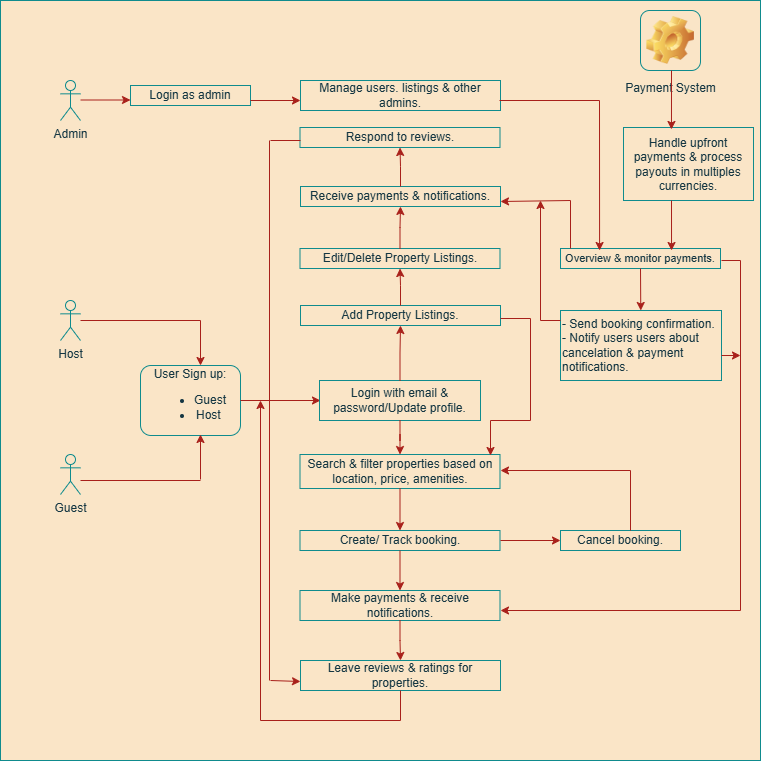

The diagram above was exported from draw.io. Its source (the exported page's mxGraphModel, read from the mxfile embedded in the PNG):
<mxGraphModel dx="880" dy="427" grid="1" gridSize="10" guides="1" tooltips="1" connect="1" arrows="1" fold="1" page="1" pageScale="1" pageWidth="850" pageHeight="1100" math="0" shadow="0">
  <root>
    <mxCell id="0" />
    <mxCell id="1" parent="0" />
    <mxCell id="lTNbC5-p6HiSAmssnZkr-89" value="" style="rounded=0;whiteSpace=wrap;html=1;labelBackgroundColor=none;fillColor=#FAE5C7;strokeColor=#0F8B8D;fontColor=#143642;" vertex="1" parent="1">
      <mxGeometry x="80" width="760" height="760" as="geometry" />
    </mxCell>
    <mxCell id="lTNbC5-p6HiSAmssnZkr-1" value="&lt;div style=&quot;&quot;&gt;&lt;span style=&quot;background-color: initial;&quot;&gt;User Sign up:&lt;/span&gt;&lt;/div&gt;&lt;div&gt;&lt;ul&gt;&lt;li style=&quot;&quot;&gt;&lt;span style=&quot;background-color: initial;&quot;&gt;Guest&lt;/span&gt;&lt;/li&gt;&lt;li style=&quot;&quot;&gt;&lt;span style=&quot;background-color: initial;&quot;&gt;Host&amp;nbsp;&lt;/span&gt;&lt;/li&gt;&lt;/ul&gt;&lt;/div&gt;" style="rounded=1;whiteSpace=wrap;html=1;align=center;labelBackgroundColor=none;fillColor=#FAE5C7;strokeColor=#0F8B8D;fontColor=#143642;" vertex="1" parent="1">
      <mxGeometry x="220" y="365" width="100" height="70" as="geometry" />
    </mxCell>
    <mxCell id="lTNbC5-p6HiSAmssnZkr-2" value="" style="endArrow=classic;html=1;rounded=0;labelBackgroundColor=none;strokeColor=#A8201A;fontColor=default;" edge="1" parent="1">
      <mxGeometry width="50" height="50" relative="1" as="geometry">
        <mxPoint x="280" y="320" as="sourcePoint" />
        <mxPoint x="280" y="365" as="targetPoint" />
      </mxGeometry>
    </mxCell>
    <mxCell id="lTNbC5-p6HiSAmssnZkr-3" value="" style="endArrow=none;html=1;rounded=0;labelBackgroundColor=none;strokeColor=#A8201A;fontColor=default;" edge="1" parent="1" source="lTNbC5-p6HiSAmssnZkr-4">
      <mxGeometry width="50" height="50" relative="1" as="geometry">
        <mxPoint x="190" y="320" as="sourcePoint" />
        <mxPoint x="280" y="320" as="targetPoint" />
      </mxGeometry>
    </mxCell>
    <mxCell id="lTNbC5-p6HiSAmssnZkr-4" value="Host" style="shape=umlActor;verticalLabelPosition=bottom;verticalAlign=top;html=1;outlineConnect=0;labelBackgroundColor=none;fillColor=#FAE5C7;strokeColor=#0F8B8D;fontColor=#143642;" vertex="1" parent="1">
      <mxGeometry x="140" y="300" width="20" height="40" as="geometry" />
    </mxCell>
    <mxCell id="lTNbC5-p6HiSAmssnZkr-13" value="Guest" style="shape=umlActor;verticalLabelPosition=bottom;verticalAlign=top;html=1;outlineConnect=0;labelBackgroundColor=none;fillColor=#FAE5C7;strokeColor=#0F8B8D;fontColor=#143642;" vertex="1" parent="1">
      <mxGeometry x="140" y="454" width="20" height="40" as="geometry" />
    </mxCell>
    <mxCell id="lTNbC5-p6HiSAmssnZkr-15" value="" style="endArrow=classic;html=1;rounded=0;labelBackgroundColor=none;strokeColor=#A8201A;fontColor=default;" edge="1" parent="1">
      <mxGeometry width="50" height="50" relative="1" as="geometry">
        <mxPoint x="280" y="479" as="sourcePoint" />
        <mxPoint x="280" y="434" as="targetPoint" />
      </mxGeometry>
    </mxCell>
    <mxCell id="lTNbC5-p6HiSAmssnZkr-16" value="" style="endArrow=none;html=1;rounded=0;labelBackgroundColor=none;strokeColor=#A8201A;fontColor=default;" edge="1" parent="1">
      <mxGeometry width="50" height="50" relative="1" as="geometry">
        <mxPoint x="160" y="480" as="sourcePoint" />
        <mxPoint x="280" y="480" as="targetPoint" />
      </mxGeometry>
    </mxCell>
    <mxCell id="lTNbC5-p6HiSAmssnZkr-17" value="" style="endArrow=classic;html=1;rounded=0;labelBackgroundColor=none;strokeColor=#A8201A;fontColor=default;" edge="1" parent="1">
      <mxGeometry width="50" height="50" relative="1" as="geometry">
        <mxPoint x="320" y="400" as="sourcePoint" />
        <mxPoint x="400" y="400" as="targetPoint" />
      </mxGeometry>
    </mxCell>
    <mxCell id="lTNbC5-p6HiSAmssnZkr-19" value="Login with email &amp;amp; password/&lt;span style=&quot;background-color: initial;&quot;&gt;Update profile.&lt;/span&gt;" style="rounded=0;whiteSpace=wrap;html=1;align=center;labelBackgroundColor=none;fillColor=#FAE5C7;strokeColor=#0F8B8D;fontColor=#143642;" vertex="1" parent="1">
      <mxGeometry x="399" y="380" width="161" height="40" as="geometry" />
    </mxCell>
    <mxCell id="lTNbC5-p6HiSAmssnZkr-26" value="" style="edgeStyle=orthogonalEdgeStyle;rounded=0;orthogonalLoop=1;jettySize=auto;html=1;labelBackgroundColor=none;strokeColor=#A8201A;fontColor=default;" edge="1" parent="1" source="lTNbC5-p6HiSAmssnZkr-19" target="lTNbC5-p6HiSAmssnZkr-20">
      <mxGeometry relative="1" as="geometry" />
    </mxCell>
    <mxCell id="lTNbC5-p6HiSAmssnZkr-20" value="Add Property Listings." style="rounded=0;whiteSpace=wrap;html=1;labelBackgroundColor=none;fillColor=#FAE5C7;strokeColor=#0F8B8D;fontColor=#143642;" vertex="1" parent="1">
      <mxGeometry x="380" y="305" width="200" height="20" as="geometry" />
    </mxCell>
    <mxCell id="lTNbC5-p6HiSAmssnZkr-28" value="" style="edgeStyle=orthogonalEdgeStyle;rounded=0;orthogonalLoop=1;jettySize=auto;html=1;labelBackgroundColor=none;strokeColor=#A8201A;fontColor=default;" edge="1" parent="1" source="lTNbC5-p6HiSAmssnZkr-20" target="lTNbC5-p6HiSAmssnZkr-21">
      <mxGeometry relative="1" as="geometry" />
    </mxCell>
    <mxCell id="lTNbC5-p6HiSAmssnZkr-21" value="Edit/Delete Property Listings." style="rounded=0;whiteSpace=wrap;html=1;labelBackgroundColor=none;fillColor=#FAE5C7;strokeColor=#0F8B8D;fontColor=#143642;" vertex="1" parent="1">
      <mxGeometry x="379.5" y="248" width="200" height="20" as="geometry" />
    </mxCell>
    <mxCell id="lTNbC5-p6HiSAmssnZkr-29" value="" style="edgeStyle=orthogonalEdgeStyle;rounded=0;orthogonalLoop=1;jettySize=auto;html=1;labelBackgroundColor=none;strokeColor=#A8201A;fontColor=default;" edge="1" parent="1" source="lTNbC5-p6HiSAmssnZkr-21" target="lTNbC5-p6HiSAmssnZkr-22">
      <mxGeometry relative="1" as="geometry" />
    </mxCell>
    <mxCell id="lTNbC5-p6HiSAmssnZkr-22" value="Receive payments &amp;amp; notifications." style="rounded=0;whiteSpace=wrap;html=1;labelBackgroundColor=none;fillColor=#FAE5C7;strokeColor=#0F8B8D;fontColor=#143642;" vertex="1" parent="1">
      <mxGeometry x="380" y="186" width="200" height="20" as="geometry" />
    </mxCell>
    <mxCell id="lTNbC5-p6HiSAmssnZkr-30" value="" style="edgeStyle=orthogonalEdgeStyle;rounded=0;orthogonalLoop=1;jettySize=auto;html=1;labelBackgroundColor=none;strokeColor=#A8201A;fontColor=default;" edge="1" parent="1" source="lTNbC5-p6HiSAmssnZkr-22" target="lTNbC5-p6HiSAmssnZkr-25">
      <mxGeometry relative="1" as="geometry" />
    </mxCell>
    <mxCell id="lTNbC5-p6HiSAmssnZkr-25" value="Respond to reviews." style="rounded=0;whiteSpace=wrap;html=1;labelBackgroundColor=none;fillColor=#FAE5C7;strokeColor=#0F8B8D;fontColor=#143642;" vertex="1" parent="1">
      <mxGeometry x="379.5" y="127" width="200" height="20" as="geometry" />
    </mxCell>
    <mxCell id="lTNbC5-p6HiSAmssnZkr-35" value="" style="edgeStyle=orthogonalEdgeStyle;rounded=0;orthogonalLoop=1;jettySize=auto;html=1;labelBackgroundColor=none;strokeColor=#A8201A;fontColor=default;" edge="1" parent="1" source="lTNbC5-p6HiSAmssnZkr-19" target="lTNbC5-p6HiSAmssnZkr-31">
      <mxGeometry relative="1" as="geometry" />
    </mxCell>
    <mxCell id="lTNbC5-p6HiSAmssnZkr-31" value="Search &amp;amp; filter properties based on location, price, amenities." style="rounded=0;whiteSpace=wrap;html=1;labelBackgroundColor=none;fillColor=#FAE5C7;strokeColor=#0F8B8D;fontColor=#143642;" vertex="1" parent="1">
      <mxGeometry x="379.5" y="454" width="200" height="34" as="geometry" />
    </mxCell>
    <mxCell id="lTNbC5-p6HiSAmssnZkr-36" value="" style="edgeStyle=orthogonalEdgeStyle;rounded=0;orthogonalLoop=1;jettySize=auto;html=1;labelBackgroundColor=none;strokeColor=#A8201A;fontColor=default;" edge="1" parent="1" source="lTNbC5-p6HiSAmssnZkr-31" target="lTNbC5-p6HiSAmssnZkr-32">
      <mxGeometry relative="1" as="geometry" />
    </mxCell>
    <mxCell id="lTNbC5-p6HiSAmssnZkr-32" value="Create/ Track booking." style="rounded=0;whiteSpace=wrap;html=1;labelBackgroundColor=none;fillColor=#FAE5C7;strokeColor=#0F8B8D;fontColor=#143642;" vertex="1" parent="1">
      <mxGeometry x="379.5" y="530" width="200" height="20" as="geometry" />
    </mxCell>
    <mxCell id="lTNbC5-p6HiSAmssnZkr-37" value="" style="edgeStyle=orthogonalEdgeStyle;rounded=0;orthogonalLoop=1;jettySize=auto;html=1;labelBackgroundColor=none;strokeColor=#A8201A;fontColor=default;" edge="1" parent="1" source="lTNbC5-p6HiSAmssnZkr-32" target="lTNbC5-p6HiSAmssnZkr-33">
      <mxGeometry relative="1" as="geometry" />
    </mxCell>
    <mxCell id="lTNbC5-p6HiSAmssnZkr-33" value="Make payments &amp;amp; receive notifications." style="rounded=0;whiteSpace=wrap;html=1;align=center;labelBackgroundColor=none;fillColor=#FAE5C7;strokeColor=#0F8B8D;fontColor=#143642;" vertex="1" parent="1">
      <mxGeometry x="379.5" y="590" width="200" height="30" as="geometry" />
    </mxCell>
    <mxCell id="lTNbC5-p6HiSAmssnZkr-38" value="" style="edgeStyle=orthogonalEdgeStyle;rounded=0;orthogonalLoop=1;jettySize=auto;html=1;labelBackgroundColor=none;strokeColor=#A8201A;fontColor=default;" edge="1" parent="1" source="lTNbC5-p6HiSAmssnZkr-33" target="lTNbC5-p6HiSAmssnZkr-34">
      <mxGeometry relative="1" as="geometry" />
    </mxCell>
    <mxCell id="lTNbC5-p6HiSAmssnZkr-34" value="Leave reviews &amp;amp; ratings for properties." style="rounded=0;whiteSpace=wrap;html=1;labelBackgroundColor=none;fillColor=#FAE5C7;strokeColor=#0F8B8D;fontColor=#143642;" vertex="1" parent="1">
      <mxGeometry x="380" y="660" width="200" height="30" as="geometry" />
    </mxCell>
    <mxCell id="lTNbC5-p6HiSAmssnZkr-50" value="" style="endArrow=none;html=1;rounded=0;labelBackgroundColor=none;strokeColor=#A8201A;fontColor=default;" edge="1" parent="1">
      <mxGeometry width="50" height="50" relative="1" as="geometry">
        <mxPoint x="350" y="140" as="sourcePoint" />
        <mxPoint x="380" y="140" as="targetPoint" />
      </mxGeometry>
    </mxCell>
    <mxCell id="lTNbC5-p6HiSAmssnZkr-51" value="" style="endArrow=none;html=1;rounded=0;labelBackgroundColor=none;strokeColor=#A8201A;fontColor=default;" edge="1" parent="1">
      <mxGeometry width="50" height="50" relative="1" as="geometry">
        <mxPoint x="349" y="680" as="sourcePoint" />
        <mxPoint x="349" y="140" as="targetPoint" />
      </mxGeometry>
    </mxCell>
    <mxCell id="lTNbC5-p6HiSAmssnZkr-52" value="" style="endArrow=classic;html=1;rounded=0;entryX=0;entryY=0.5;entryDx=0;entryDy=0;labelBackgroundColor=none;strokeColor=#A8201A;fontColor=default;" edge="1" parent="1">
      <mxGeometry width="50" height="50" relative="1" as="geometry">
        <mxPoint x="350" y="680" as="sourcePoint" />
        <mxPoint x="380" y="681" as="targetPoint" />
      </mxGeometry>
    </mxCell>
    <mxCell id="lTNbC5-p6HiSAmssnZkr-53" value="" style="endArrow=none;html=1;rounded=0;labelBackgroundColor=none;strokeColor=#A8201A;fontColor=default;" edge="1" parent="1">
      <mxGeometry width="50" height="50" relative="1" as="geometry">
        <mxPoint x="480" y="720" as="sourcePoint" />
        <mxPoint x="480" y="690" as="targetPoint" />
      </mxGeometry>
    </mxCell>
    <mxCell id="lTNbC5-p6HiSAmssnZkr-54" value="" style="endArrow=none;html=1;rounded=0;labelBackgroundColor=none;strokeColor=#A8201A;fontColor=default;" edge="1" parent="1">
      <mxGeometry width="50" height="50" relative="1" as="geometry">
        <mxPoint x="340" y="720" as="sourcePoint" />
        <mxPoint x="480" y="720" as="targetPoint" />
      </mxGeometry>
    </mxCell>
    <mxCell id="lTNbC5-p6HiSAmssnZkr-55" value="" style="endArrow=none;html=1;rounded=0;labelBackgroundColor=none;strokeColor=#A8201A;fontColor=default;" edge="1" parent="1">
      <mxGeometry width="50" height="50" relative="1" as="geometry">
        <mxPoint x="340" y="720" as="sourcePoint" />
        <mxPoint x="340" y="430" as="targetPoint" />
      </mxGeometry>
    </mxCell>
    <mxCell id="lTNbC5-p6HiSAmssnZkr-56" value="" style="endArrow=classic;html=1;rounded=0;labelBackgroundColor=none;strokeColor=#A8201A;fontColor=default;" edge="1" parent="1">
      <mxGeometry width="50" height="50" relative="1" as="geometry">
        <mxPoint x="340" y="490" as="sourcePoint" />
        <mxPoint x="340" y="400" as="targetPoint" />
      </mxGeometry>
    </mxCell>
    <mxCell id="lTNbC5-p6HiSAmssnZkr-58" value="" style="endArrow=none;html=1;rounded=0;labelBackgroundColor=none;strokeColor=#A8201A;fontColor=default;" edge="1" parent="1">
      <mxGeometry width="50" height="50" relative="1" as="geometry">
        <mxPoint x="580" y="318" as="sourcePoint" />
        <mxPoint x="610" y="318" as="targetPoint" />
      </mxGeometry>
    </mxCell>
    <mxCell id="lTNbC5-p6HiSAmssnZkr-59" value="" style="endArrow=none;html=1;rounded=0;labelBackgroundColor=none;strokeColor=#A8201A;fontColor=default;" edge="1" parent="1">
      <mxGeometry width="50" height="50" relative="1" as="geometry">
        <mxPoint x="610" y="318" as="sourcePoint" />
        <mxPoint x="610" y="420" as="targetPoint" />
      </mxGeometry>
    </mxCell>
    <mxCell id="lTNbC5-p6HiSAmssnZkr-60" value="" style="endArrow=classic;html=1;rounded=0;labelBackgroundColor=none;strokeColor=#A8201A;fontColor=default;" edge="1" parent="1">
      <mxGeometry width="50" height="50" relative="1" as="geometry">
        <mxPoint x="570" y="420" as="sourcePoint" />
        <mxPoint x="570" y="455" as="targetPoint" />
      </mxGeometry>
    </mxCell>
    <mxCell id="lTNbC5-p6HiSAmssnZkr-61" value="Cancel booking." style="rounded=0;whiteSpace=wrap;html=1;labelBackgroundColor=none;fillColor=#FAE5C7;strokeColor=#0F8B8D;fontColor=#143642;" vertex="1" parent="1">
      <mxGeometry x="640" y="530" width="120" height="20" as="geometry" />
    </mxCell>
    <mxCell id="lTNbC5-p6HiSAmssnZkr-62" value="" style="endArrow=classic;html=1;rounded=0;entryX=0;entryY=0.5;entryDx=0;entryDy=0;labelBackgroundColor=none;strokeColor=#A8201A;fontColor=default;" edge="1" parent="1" target="lTNbC5-p6HiSAmssnZkr-61">
      <mxGeometry width="50" height="50" relative="1" as="geometry">
        <mxPoint x="580" y="540" as="sourcePoint" />
        <mxPoint x="630" y="494" as="targetPoint" />
      </mxGeometry>
    </mxCell>
    <mxCell id="lTNbC5-p6HiSAmssnZkr-63" value="" style="endArrow=none;html=1;rounded=0;labelBackgroundColor=none;strokeColor=#A8201A;fontColor=default;" edge="1" parent="1">
      <mxGeometry width="50" height="50" relative="1" as="geometry">
        <mxPoint x="570" y="420" as="sourcePoint" />
        <mxPoint x="610" y="420" as="targetPoint" />
      </mxGeometry>
    </mxCell>
    <mxCell id="lTNbC5-p6HiSAmssnZkr-64" value="" style="endArrow=none;html=1;rounded=0;labelBackgroundColor=none;strokeColor=#A8201A;fontColor=default;" edge="1" parent="1">
      <mxGeometry width="50" height="50" relative="1" as="geometry">
        <mxPoint x="710" y="530" as="sourcePoint" />
        <mxPoint x="710" y="470" as="targetPoint" />
      </mxGeometry>
    </mxCell>
    <mxCell id="lTNbC5-p6HiSAmssnZkr-65" value="" style="endArrow=classic;html=1;rounded=0;labelBackgroundColor=none;strokeColor=#A8201A;fontColor=default;" edge="1" parent="1">
      <mxGeometry width="50" height="50" relative="1" as="geometry">
        <mxPoint x="710" y="470" as="sourcePoint" />
        <mxPoint x="580" y="470" as="targetPoint" />
      </mxGeometry>
    </mxCell>
    <mxCell id="lTNbC5-p6HiSAmssnZkr-66" value="&lt;span style=&quot;background-color: initial;&quot;&gt;- Send booking confirmation.&lt;/span&gt;&lt;br&gt;&lt;span style=&quot;background-color: initial;&quot;&gt;- Notify users users about cancelation &amp;amp; payment notifications.&lt;/span&gt;" style="rounded=0;whiteSpace=wrap;html=1;align=left;labelBackgroundColor=none;fillColor=#FAE5C7;strokeColor=#0F8B8D;fontColor=#143642;" vertex="1" parent="1">
      <mxGeometry x="640" y="310" width="161" height="70" as="geometry" />
    </mxCell>
    <mxCell id="lTNbC5-p6HiSAmssnZkr-67" value="&lt;font style=&quot;font-size: 11px;&quot;&gt;Overview &amp;amp; monitor payments.&lt;/font&gt;" style="rounded=0;whiteSpace=wrap;html=1;labelBackgroundColor=none;fillColor=#FAE5C7;strokeColor=#0F8B8D;fontColor=#143642;" vertex="1" parent="1">
      <mxGeometry x="640" y="248" width="160" height="20" as="geometry" />
    </mxCell>
    <mxCell id="lTNbC5-p6HiSAmssnZkr-68" value="Handle upfront payments &amp;amp; process payouts in multiples currencies." style="rounded=0;whiteSpace=wrap;html=1;labelBackgroundColor=none;fillColor=#FAE5C7;strokeColor=#0F8B8D;fontColor=#143642;" vertex="1" parent="1">
      <mxGeometry x="703" y="127" width="130" height="73" as="geometry" />
    </mxCell>
    <mxCell id="lTNbC5-p6HiSAmssnZkr-69" value="Payment System" style="icon;html=1;image=img/clipart/Gear_128x128.png;fillStyle=auto;labelBackgroundColor=none;fillColor=#FAE5C7;strokeColor=#0F8B8D;fontColor=#143642;" vertex="1" parent="1">
      <mxGeometry x="720" y="10" width="60" height="60" as="geometry" />
    </mxCell>
    <mxCell id="lTNbC5-p6HiSAmssnZkr-71" value="" style="endArrow=classic;html=1;rounded=0;entryX=0.694;entryY=0.1;entryDx=0;entryDy=0;entryPerimeter=0;labelBackgroundColor=none;strokeColor=#A8201A;fontColor=default;" edge="1" parent="1" target="lTNbC5-p6HiSAmssnZkr-67">
      <mxGeometry width="50" height="50" relative="1" as="geometry">
        <mxPoint x="751" y="200" as="sourcePoint" />
        <mxPoint x="801" y="70" as="targetPoint" />
      </mxGeometry>
    </mxCell>
    <mxCell id="lTNbC5-p6HiSAmssnZkr-72" value="" style="endArrow=none;html=1;rounded=0;labelBackgroundColor=none;strokeColor=#A8201A;fontColor=default;" edge="1" parent="1">
      <mxGeometry width="50" height="50" relative="1" as="geometry">
        <mxPoint x="801" y="260" as="sourcePoint" />
        <mxPoint x="820" y="260" as="targetPoint" />
      </mxGeometry>
    </mxCell>
    <mxCell id="lTNbC5-p6HiSAmssnZkr-73" value="" style="endArrow=none;html=1;rounded=0;labelBackgroundColor=none;strokeColor=#A8201A;fontColor=default;" edge="1" parent="1">
      <mxGeometry width="50" height="50" relative="1" as="geometry">
        <mxPoint x="820" y="610" as="sourcePoint" />
        <mxPoint x="820" y="260" as="targetPoint" />
      </mxGeometry>
    </mxCell>
    <mxCell id="lTNbC5-p6HiSAmssnZkr-74" value="" style="endArrow=classic;html=1;rounded=0;labelBackgroundColor=none;strokeColor=#A8201A;fontColor=default;" edge="1" parent="1">
      <mxGeometry width="50" height="50" relative="1" as="geometry">
        <mxPoint x="820" y="610" as="sourcePoint" />
        <mxPoint x="580" y="610" as="targetPoint" />
      </mxGeometry>
    </mxCell>
    <mxCell id="lTNbC5-p6HiSAmssnZkr-75" value="" style="endArrow=classic;html=1;rounded=0;labelBackgroundColor=none;strokeColor=#A8201A;fontColor=default;" edge="1" parent="1">
      <mxGeometry width="50" height="50" relative="1" as="geometry">
        <mxPoint x="801" y="355" as="sourcePoint" />
        <mxPoint x="820" y="355" as="targetPoint" />
      </mxGeometry>
    </mxCell>
    <mxCell id="lTNbC5-p6HiSAmssnZkr-76" value="" style="endArrow=classic;html=1;rounded=0;labelBackgroundColor=none;strokeColor=#A8201A;fontColor=default;" edge="1" parent="1" target="lTNbC5-p6HiSAmssnZkr-66">
      <mxGeometry width="50" height="50" relative="1" as="geometry">
        <mxPoint x="720" y="268" as="sourcePoint" />
        <mxPoint x="770" y="218" as="targetPoint" />
      </mxGeometry>
    </mxCell>
    <mxCell id="lTNbC5-p6HiSAmssnZkr-78" value="Admin" style="shape=umlActor;verticalLabelPosition=bottom;verticalAlign=top;html=1;outlineConnect=0;labelBackgroundColor=none;fillColor=#FAE5C7;strokeColor=#0F8B8D;fontColor=#143642;" vertex="1" parent="1">
      <mxGeometry x="140" y="80" width="20" height="40" as="geometry" />
    </mxCell>
    <mxCell id="lTNbC5-p6HiSAmssnZkr-77" value="Manage users. listings &amp;amp; other admins." style="rounded=0;whiteSpace=wrap;html=1;labelBackgroundColor=none;fillColor=#FAE5C7;strokeColor=#0F8B8D;fontColor=#143642;" vertex="1" parent="1">
      <mxGeometry x="380" y="80" width="200" height="30" as="geometry" />
    </mxCell>
    <mxCell id="lTNbC5-p6HiSAmssnZkr-79" value="Login as admin" style="rounded=0;whiteSpace=wrap;html=1;labelBackgroundColor=none;fillColor=#FAE5C7;strokeColor=#0F8B8D;fontColor=#143642;" vertex="1" parent="1">
      <mxGeometry x="210" y="85" width="120" height="20" as="geometry" />
    </mxCell>
    <mxCell id="lTNbC5-p6HiSAmssnZkr-80" value="" style="endArrow=classic;html=1;rounded=0;labelBackgroundColor=none;strokeColor=#A8201A;fontColor=default;" edge="1" parent="1">
      <mxGeometry width="50" height="50" relative="1" as="geometry">
        <mxPoint x="330" y="100" as="sourcePoint" />
        <mxPoint x="380" y="100" as="targetPoint" />
      </mxGeometry>
    </mxCell>
    <mxCell id="lTNbC5-p6HiSAmssnZkr-81" value="" style="endArrow=classic;html=1;rounded=0;labelBackgroundColor=none;strokeColor=#A8201A;fontColor=default;" edge="1" parent="1">
      <mxGeometry width="50" height="50" relative="1" as="geometry">
        <mxPoint x="160" y="99.5" as="sourcePoint" />
        <mxPoint x="210" y="99.5" as="targetPoint" />
      </mxGeometry>
    </mxCell>
    <mxCell id="lTNbC5-p6HiSAmssnZkr-83" value="" style="endArrow=classic;html=1;rounded=0;entryX=0.063;entryY=0.1;entryDx=0;entryDy=0;entryPerimeter=0;labelBackgroundColor=none;strokeColor=#A8201A;fontColor=default;" edge="1" parent="1">
      <mxGeometry width="50" height="50" relative="1" as="geometry">
        <mxPoint x="679" y="100" as="sourcePoint" />
        <mxPoint x="679.0799999999999" y="250" as="targetPoint" />
      </mxGeometry>
    </mxCell>
    <mxCell id="lTNbC5-p6HiSAmssnZkr-84" value="" style="endArrow=none;html=1;rounded=0;labelBackgroundColor=none;strokeColor=#A8201A;fontColor=default;" edge="1" parent="1">
      <mxGeometry width="50" height="50" relative="1" as="geometry">
        <mxPoint x="650" y="248" as="sourcePoint" />
        <mxPoint x="650" y="200" as="targetPoint" />
      </mxGeometry>
    </mxCell>
    <mxCell id="lTNbC5-p6HiSAmssnZkr-85" value="" style="endArrow=classic;html=1;rounded=0;entryX=1;entryY=0.75;entryDx=0;entryDy=0;labelBackgroundColor=none;strokeColor=#A8201A;fontColor=default;" edge="1" parent="1" target="lTNbC5-p6HiSAmssnZkr-22">
      <mxGeometry width="50" height="50" relative="1" as="geometry">
        <mxPoint x="650" y="200" as="sourcePoint" />
        <mxPoint x="700" y="150" as="targetPoint" />
      </mxGeometry>
    </mxCell>
    <mxCell id="lTNbC5-p6HiSAmssnZkr-86" value="" style="endArrow=none;html=1;rounded=0;labelBackgroundColor=none;strokeColor=#A8201A;fontColor=default;" edge="1" parent="1">
      <mxGeometry width="50" height="50" relative="1" as="geometry">
        <mxPoint x="620" y="320" as="sourcePoint" />
        <mxPoint x="640" y="320" as="targetPoint" />
      </mxGeometry>
    </mxCell>
    <mxCell id="lTNbC5-p6HiSAmssnZkr-87" value="" style="endArrow=classic;html=1;rounded=0;labelBackgroundColor=none;strokeColor=#A8201A;fontColor=default;" edge="1" parent="1">
      <mxGeometry width="50" height="50" relative="1" as="geometry">
        <mxPoint x="620" y="320" as="sourcePoint" />
        <mxPoint x="620" y="200" as="targetPoint" />
      </mxGeometry>
    </mxCell>
    <mxCell id="lTNbC5-p6HiSAmssnZkr-88" value="" style="endArrow=classic;html=1;rounded=0;entryX=0.369;entryY=0.027;entryDx=0;entryDy=0;entryPerimeter=0;labelBackgroundColor=none;strokeColor=#A8201A;fontColor=default;" edge="1" parent="1" target="lTNbC5-p6HiSAmssnZkr-68">
      <mxGeometry width="50" height="50" relative="1" as="geometry">
        <mxPoint x="751" y="70" as="sourcePoint" />
        <mxPoint x="751" y="120" as="targetPoint" />
      </mxGeometry>
    </mxCell>
    <mxCell id="lTNbC5-p6HiSAmssnZkr-82" value="" style="endArrow=none;html=1;rounded=0;labelBackgroundColor=none;strokeColor=#A8201A;fontColor=default;" edge="1" parent="1">
      <mxGeometry width="50" height="50" relative="1" as="geometry">
        <mxPoint x="579" y="100" as="sourcePoint" />
        <mxPoint x="679" y="100" as="targetPoint" />
      </mxGeometry>
    </mxCell>
  </root>
</mxGraphModel>